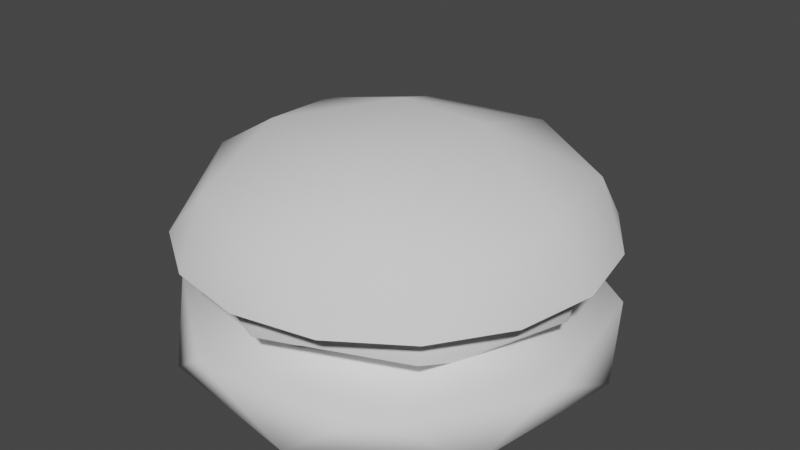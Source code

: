 # Source: Burger.blend  (saved by Blender 2.80.75; exported with 4.5.12 LTS)
import bpy
from mathutils import Matrix  # noqa: F401  (used for matrix-valued properties, if any)

bpy.ops.wm.read_factory_settings(use_empty=True)
scene = bpy.context.scene
scene.name = 'Scene'

# ---- collections
col_collection = bpy.data.collections.new('Collection'); scene.collection.children.link(col_collection)

# ---- world
world_world = bpy.data.worlds.new('World'); scene.world = world_world
world_world.use_nodes = True; world_world.node_tree.nodes.clear()
_N = world_world.node_tree.nodes; _L = world_world.node_tree.links
n0 = _N.new('ShaderNodeOutputWorld'); n0.name = 'World Output'; n0.location = (300, 300)
n1 = _N.new('ShaderNodeBackground'); n1.name = 'Background'; n1.location = (10, 300)
n1.inputs[0].default_value = (0.05088, 0.05088, 0.05088, 1.0)
_L.new(n1.outputs[0], n0.inputs[0])
n0.is_active_output = True
world_world.color = (0.05088, 0.05088, 0.05088)
world_world.use_sun_shadow = False
world_world.sun_shadow_jitter_overblur = 0.0

# ---- meshes
me_sphere = bpy.data.meshes.new('Sphere')
me_sphere.from_pydata([(0.0, 0.7071, 0.9016), (0.0, 0.9239, 0.7394), (0.1464, 0.3536, 1.01), (0.2706, 0.6533, 0.9016), (0.3536, 0.8536, 0.7394), (0.3827, 0.9239, 0.548), (0.2706, 0.2706, 1.01), (0.5, 0.5, 0.9016), (0.6533, 0.6533, 0.7394), (0.7071, 0.7071, 0.548), (0.3536, 0.1464, 1.01), (0.6533, 0.2706, 0.9016), (0.8536, 0.3536, 0.7394), (0.9239, 0.3827, 0.548), (0.3827, 1.307e-07, 1.01), (0.7071, 7.11e-08, 0.9016), (0.9239, 1.149e-08, 0.7394), (1.0, 1.149e-08, 0.548), (0.3536, -0.1464, 1.01), (0.6533, -0.2706, 0.9016), (0.8536, -0.3536, 0.7394), (0.9239, -0.3827, 0.548), (0.2706, -0.2706, 1.01), (0.5, -0.5, 0.9016), (0.6533, -0.6533, 0.7394), (0.7071, -0.7071, 0.548), (0.1464, -0.3536, 1.01), (0.2706, -0.6533, 0.9016), (0.3536, -0.8536, 0.7394), (0.3827, -0.9239, 0.548), (-7.268e-08, -0.3827, 1.01), (-2.664e-07, -0.7071, 0.9016), (-2.962e-07, -0.9239, 0.7394), (-3.26e-07, -1.0, 0.548), (-0.1464, -0.3536, 1.01), (-0.2706, -0.6533, 0.9016), (-0.3536, -0.8536, 0.7394), (-0.3827, -0.9239, 0.548), (-0.2706, -0.2706, 1.01), (-0.5, -0.5, 0.9016), (-0.6533, -0.6533, 0.7394), (-0.7071, -0.7071, 0.548), (-0.3536, -0.1464, 1.01), (-0.6533, -0.2706, 0.9016), (-0.8536, -0.3536, 0.7394), (-0.9239, -0.3827, 0.548), (-0.3827, 2.499e-07, 1.01), (-0.7071, 4.883e-07, 0.9016), (-0.9239, 5.181e-07, 0.7394), (-1.0, 6.075e-07, 0.548), (-0.3536, 0.1464, 1.01), (-0.6533, 0.2706, 0.9016), (-0.8536, 0.3536, 0.7394), (-0.9239, 0.3827, 0.548), (-0.2706, 0.2706, 1.01), (-0.5, 0.5, 0.9016), (-0.6533, 0.6533, 0.7394), (-0.7071, 0.7071, 0.548), (-0.1464, 0.3536, 1.01), (-0.2706, 0.6533, 0.9016), (-0.3536, 0.8536, 0.7394), (-0.3827, 0.9239, 0.548), (-6.75e-14, 5.684e-14, 1.048), (1.061e-07, 0.3827, 1.01), (6.575e-07, 1.0, 0.548), (0.0, 1.0, 1.46e-06), (0.0, 1.0, 0.2224), (0.3827, 0.9239, 1.46e-06), (0.3827, 0.9239, 0.2224), (0.7071, 0.7071, 1.46e-06), (0.7071, 0.7071, 0.2224), (0.9239, 0.3827, 1.46e-06), (0.9239, 0.3827, 0.2224), (1.0, -4.371e-08, 1.46e-06), (1.0, -4.371e-08, 0.2224), (0.9239, -0.3827, 1.46e-06), (0.9239, -0.3827, 0.2224), (0.7071, -0.7071, 1.46e-06), (0.7071, -0.7071, 0.2224), (0.3827, -0.9239, 1.46e-06), (0.3827, -0.9239, 0.2224), (1.51e-07, -1.0, 1.46e-06), (1.51e-07, -1.0, 0.2224), (-0.3827, -0.9239, 1.46e-06), (-0.3827, -0.9239, 0.2224), (-0.7071, -0.7071, 1.46e-06), (-0.7071, -0.7071, 0.2224), (-0.9239, -0.3827, 1.46e-06), (-0.9239, -0.3827, 0.2224), (-1.0, 1.192e-08, 1.46e-06), (-1.0, 1.192e-08, 0.2224), (-0.9239, 0.3827, 1.46e-06), (-0.9239, 0.3827, 0.2224), (-0.7071, 0.7071, 1.46e-06), (-0.7071, 0.7071, 0.2224), (-0.3827, 0.9239, 1.46e-06), (-0.3827, 0.9239, 0.2224)], [], [(63, 62, 2), (64, 1, 4, 5), (0, 63, 2, 3), (1, 0, 3, 4), (5, 4, 8, 9), (3, 2, 6, 7), (4, 3, 7, 8), (2, 62, 6), (8, 7, 11, 12), (6, 62, 10), (9, 8, 12, 13), (7, 6, 10, 11), (12, 11, 15, 16), (10, 62, 14), (13, 12, 16, 17), (11, 10, 14, 15), (17, 16, 20, 21), (15, 14, 18, 19), (16, 15, 19, 20), (14, 62, 18), (19, 18, 22, 23), (20, 19, 23, 24), (18, 62, 22), (21, 20, 24, 25), (24, 23, 27, 28), (22, 62, 26), (25, 24, 28, 29), (23, 22, 26, 27), (26, 62, 30), (29, 28, 32, 33), (27, 26, 30, 31), (28, 27, 31, 32), (33, 32, 36, 37), (31, 30, 34, 35), (32, 31, 35, 36), (30, 62, 34), (36, 35, 39, 40), (34, 62, 38), (37, 36, 40, 41), (35, 34, 38, 39), (40, 39, 43, 44), (38, 62, 42), (41, 40, 44, 45), (39, 38, 42, 43), (45, 44, 48, 49), (43, 42, 46, 47), (44, 43, 47, 48), (42, 62, 46), (49, 48, 52, 53), (47, 46, 50, 51), (48, 47, 51, 52), (46, 62, 50), (52, 51, 55, 56), (50, 62, 54), (53, 52, 56, 57), (51, 50, 54, 55), (56, 55, 59, 60), (54, 62, 58), (57, 56, 60, 61), (55, 54, 58, 59), (61, 60, 1, 64), (59, 58, 63, 0), (60, 59, 0, 1), (58, 62, 63), (65, 66, 68, 67), (67, 68, 70, 69), (69, 70, 72, 71), (71, 72, 74, 73), (73, 74, 76, 75), (75, 76, 78, 77), (77, 78, 80, 79), (79, 80, 82, 81), (81, 82, 84, 83), (83, 84, 86, 85), (85, 86, 88, 87), (87, 88, 90, 89), (89, 90, 92, 91), (91, 92, 94, 93), (68, 66, 96, 94, 92, 90, 88, 86, 84, 82, 80, 78, 76, 74, 72, 70), (93, 94, 96, 95), (95, 96, 66, 65), (65, 67, 69, 71, 73, 75, 77, 79, 81, 83, 85, 87, 89, 91, 93, 95)])
me_sphere.polygons.foreach_set('use_smooth', [True] * 82)
_uv = me_sphere.uv_layers.new(name='UVMap')
_uv.uv.foreach_set('vector', [0.75, 0.875, 0.7188, 1.0, 0.6875, 0.875, 0.75, 0.5, 0.75, 0.625, 0.6875, 0.625, 0.6875, 0.5, 0.75, 0.75, 0.75, 0.875, 0.6875, 0.875, 0.6875, 0.75, 0.75, 0.625, 0.75, 0.75, 0.6875, 0.75, 0.6875, 0.625, 0.6875, 0.5, 0.6875, 0.625, 0.625, 0.625, 0.625, 0.5, 0.6875, 0.75, 0.6875, 0.875, 0.625, 0.875, 0.625, 0.75, 0.6875, 0.625, 0.6875, 0.75, 0.625, 0.75, 0.625, 0.625, 0.6875, 0.875, 0.6562, 1.0, 0.625, 0.875, 0.625, 0.625, 0.625, 0.75, 0.5625, 0.75, 0.5625, 0.625, 0.625, 0.875, 0.5938, 1.0, 0.5625, 0.875, 0.625, 0.5, 0.625, 0.625, 0.5625, 0.625, 0.5625, 0.5, 0.625, 0.75, 0.625, 0.875, 0.5625, 0.875, 0.5625, 0.75, 0.5625, 0.625, 0.5625, 0.75, 0.5, 0.75, 0.5, 0.625, 0.5625, 0.875, 0.5313, 1.0, 0.5, 0.875, 0.5625, 0.5, 0.5625, 0.625, 0.5, 0.625, 0.5, 0.5, 0.5625, 0.75, 0.5625, 0.875, 0.5, 0.875, 0.5, 0.75, 0.5, 0.5, 0.5, 0.625, 0.4375, 0.625, 0.4375, 0.5, 0.5, 0.75, 0.5, 0.875, 0.4375, 0.875, 0.4375, 0.75, 0.5, 0.625, 0.5, 0.75, 0.4375, 0.75, 0.4375, 0.625, 0.5, 0.875, 0.4688, 1.0, 0.4375, 0.875, 0.4375, 0.75, 0.4375, 0.875, 0.375, 0.875, 0.375, 0.75, 0.4375, 0.625, 0.4375, 0.75, 0.375, 0.75, 0.375, 0.625, 0.4375, 0.875, 0.4063, 1.0, 0.375, 0.875, 0.4375, 0.5, 0.4375, 0.625, 0.375, 0.625, 0.375, 0.5, 0.375, 0.625, 0.375, 0.75, 0.3125, 0.75, 0.3125, 0.625, 0.375, 0.875, 0.3438, 1.0, 0.3125, 0.875, 0.375, 0.5, 0.375, 0.625, 0.3125, 0.625, 0.3125, 0.5, 0.375, 0.75, 0.375, 0.875, 0.3125, 0.875, 0.3125, 0.75, 0.3125, 0.875, 0.2812, 1.0, 0.25, 0.875, 0.3125, 0.5, 0.3125, 0.625, 0.25, 0.625, 0.25, 0.5, 0.3125, 0.75, 0.3125, 0.875, 0.25, 0.875, 0.25, 0.75, 0.3125, 0.625, 0.3125, 0.75, 0.25, 0.75, 0.25, 0.625, 0.25, 0.5, 0.25, 0.625, 0.1875, 0.625, 0.1875, 0.5, 0.25, 0.75, 0.25, 0.875, 0.1875, 0.875, 0.1875, 0.75, 0.25, 0.625, 0.25, 0.75, 0.1875, 0.75, 0.1875, 0.625, 0.25, 0.875, 0.2187, 1.0, 0.1875, 0.875, 0.1875, 0.625, 0.1875, 0.75, 0.125, 0.75, 0.125, 0.625, 0.1875, 0.875, 0.1562, 1.0, 0.125, 0.875, 0.1875, 0.5, 0.1875, 0.625, 0.125, 0.625, 0.125, 0.5, 0.1875, 0.75, 0.1875, 0.875, 0.125, 0.875, 0.125, 0.75, 0.125, 0.625, 0.125, 0.75, 0.0625, 0.75, 0.0625, 0.625, 0.125, 0.875, 0.09375, 1.0, 0.0625, 0.875, 0.125, 0.5, 0.125, 0.625, 0.0625, 0.625, 0.0625, 0.5, 0.125, 0.75, 0.125, 0.875, 0.0625, 0.875, 0.0625, 0.75, 0.0625, 0.5, 0.0625, 0.625, 0.0, 0.625, 0.0, 0.5, 0.0625, 0.75, 0.0625, 0.875, 0.0, 0.875, 0.0, 0.75, 0.0625, 0.625, 0.0625, 0.75, 0.0, 0.75, 0.0, 0.625, 0.0625, 0.875, 0.03125, 1.0, 0.0, 0.875, 1.0, 0.5, 1.0, 0.625, 0.9375, 0.625, 0.9375, 0.5, 1.0, 0.75, 1.0, 0.875, 0.9375, 0.875, 0.9375, 0.75, 1.0, 0.625, 1.0, 0.75, 0.9375, 0.75, 0.9375, 0.625, 1.0, 0.875, 0.9687, 1.0, 0.9375, 0.875, 0.9375, 0.625, 0.9375, 0.75, 0.875, 0.75, 0.875, 0.625, 0.9375, 0.875, 0.9062, 1.0, 0.875, 0.875, 0.9375, 0.5, 0.9375, 0.625, 0.875, 0.625, 0.875, 0.5, 0.9375, 0.75, 0.9375, 0.875, 0.875, 0.875, 0.875, 0.75, 0.875, 0.625, 0.875, 0.75, 0.8125, 0.75, 0.8125, 0.625, 0.875, 0.875, 0.8437, 1.0, 0.8125, 0.875, 0.875, 0.5, 0.875, 0.625, 0.8125, 0.625, 0.8125, 0.5, 0.875, 0.75, 0.875, 0.875, 0.8125, 0.875, 0.8125, 0.75, 0.8125, 0.5, 0.8125, 0.625, 0.75, 0.625, 0.75, 0.5, 0.8125, 0.75, 0.8125, 0.875, 0.75, 0.875, 0.75, 0.75, 0.8125, 0.625, 0.8125, 0.75, 0.75, 0.75, 0.75, 0.625, 0.8125, 0.875, 0.7812, 1.0, 0.75, 0.875, 1.0, 0.5, 1.0, 1.0, 0.9375, 1.0, 0.9375, 0.5, 0.9375, 0.5, 0.9375, 1.0, 0.875, 1.0, 0.875, 0.5, 0.875, 0.5, 0.875, 1.0, 0.8125, 1.0, 0.8125, 0.5, 0.8125, 0.5, 0.8125, 1.0, 0.75, 1.0, 0.75, 0.5, 0.75, 0.5, 0.75, 1.0, 0.6875, 1.0, 0.6875, 0.5, 0.6875, 0.5, 0.6875, 1.0, 0.625, 1.0, 0.625, 0.5, 0.625, 0.5, 0.625, 1.0, 0.5625, 1.0, 0.5625, 0.5, 0.5625, 0.5, 0.5625, 1.0, 0.5, 1.0, 0.5, 0.5, 0.5, 0.5, 0.5, 1.0, 0.4375, 1.0, 0.4375, 0.5, 0.4375, 0.5, 0.4375, 1.0, 0.375, 1.0, 0.375, 0.5, 0.375, 0.5, 0.375, 1.0, 0.3125, 1.0, 0.3125, 0.5, 0.3125, 0.5, 0.3125, 1.0, 0.25, 1.0, 0.25, 0.5, 0.25, 0.5, 0.25, 1.0, 0.1875, 1.0, 0.1875, 0.5, 0.1875, 0.5, 0.1875, 1.0, 0.125, 1.0, 0.125, 0.5, 0.3418, 0.4717, 0.25, 0.49, 0.1582, 0.4717, 0.08029, 0.4197, 0.02827, 0.3418, 0.01, 0.25, 0.02827, 0.1582, 0.08029, 0.08029, 0.1582, 0.02827, 0.25, 0.01, 0.3418, 0.02827, 0.4197, 0.08029, 0.4717, 0.1582, 0.49, 0.25, 0.4717, 0.3418, 0.4197, 0.4197, 0.125, 0.5, 0.125, 1.0, 0.0625, 1.0, 0.0625, 0.5, 0.0625, 0.5, 0.0625, 1.0, 0.0, 1.0, 0.0, 0.5, 0.75, 0.49, 0.8418, 0.4717, 0.9197, 0.4197, 0.9717, 0.3418, 0.99, 0.25, 0.9717, 0.1582, 0.9197, 0.08029, 0.8418, 0.02827, 0.75, 0.01, 0.6582, 0.02827, 0.5803, 0.08029, 0.5283, 0.1582, 0.51, 0.25, 0.5283, 0.3418, 0.5803, 0.4197, 0.6582, 0.4717])
me_sphere.use_remesh_preserve_volume = False
me_sphere.use_remesh_preserve_attributes = False
me_sphere.use_mirror_vertex_groups = False
me_sphere.update()
me_sphere_001 = bpy.data.meshes.new('Sphere.001')
me_sphere_001.from_pydata([(5.158e-09, 0.6364, 0.5694), (5.158e-09, 0.9, 0.3926), (5.158e-09, 0.6364, 0.2159), (0.45, 0.45, 0.5694), (0.6364, 0.6364, 0.3926), (0.45, 0.45, 0.2159), (0.6364, -8.104e-08, 0.5694), (0.9, -5.422e-08, 0.3926), (0.6364, -8.104e-08, 0.2159), (0.45, -0.45, 0.5694), (0.6364, -0.6364, 0.3926), (0.45, -0.45, 0.2159), (5.158e-09, -8.304e-08, 0.1426), (3.397e-08, -0.6364, 0.5694), (7.149e-09, -0.9, 0.3926), (3.397e-08, -0.6364, 0.2159), (-5.048e-08, -1.387e-07, 0.6426), (-0.45, -0.45, 0.5694), (-0.6364, -0.6364, 0.3926), (-0.45, -0.45, 0.2159), (-0.6364, -8.104e-08, 0.5694), (-0.9, -5.422e-08, 0.3926), (-0.6364, -8.104e-08, 0.2159), (-0.45, 0.45, 0.5694), (-0.6364, 0.6364, 0.3926), (-0.45, 0.45, 0.2159)], [], [(2, 1, 4, 5), (0, 16, 3), (12, 2, 5), (1, 0, 3, 4), (5, 4, 7, 8), (3, 16, 6), (12, 5, 8), (4, 3, 6, 7), (8, 7, 10, 11), (6, 16, 9), (12, 8, 11), (7, 6, 9, 10), (11, 10, 14, 15), (9, 16, 13), (12, 11, 15), (10, 9, 13, 14), (15, 14, 18, 19), (13, 16, 17), (12, 15, 19), (14, 13, 17, 18), (18, 17, 20, 21), (19, 18, 21, 22), (17, 16, 20), (12, 19, 22), (12, 22, 25), (21, 20, 23, 24), (22, 21, 24, 25), (20, 16, 23), (12, 25, 2), (24, 23, 0, 1), (25, 24, 1, 2), (23, 16, 0)])
me_sphere_001.polygons.foreach_set('use_smooth', [True] * 32)
_uv = me_sphere_001.uv_layers.new(name='UVMap')
_uv.uv.foreach_set('vector', [0.75, 0.25, 0.75, 0.5, 0.625, 0.5, 0.625, 0.25, 0.75, 0.75, 0.6875, 1.0, 0.625, 0.75, 0.6875, 0.0, 0.75, 0.25, 0.625, 0.25, 0.75, 0.5, 0.75, 0.75, 0.625, 0.75, 0.625, 0.5, 0.625, 0.25, 0.625, 0.5, 0.5, 0.5, 0.5, 0.25, 0.625, 0.75, 0.5625, 1.0, 0.5, 0.75, 0.5625, 0.0, 0.625, 0.25, 0.5, 0.25, 0.625, 0.5, 0.625, 0.75, 0.5, 0.75, 0.5, 0.5, 0.5, 0.25, 0.5, 0.5, 0.375, 0.5, 0.375, 0.25, 0.5, 0.75, 0.4375, 1.0, 0.375, 0.75, 0.4375, 0.0, 0.5, 0.25, 0.375, 0.25, 0.5, 0.5, 0.5, 0.75, 0.375, 0.75, 0.375, 0.5, 0.375, 0.25, 0.375, 0.5, 0.25, 0.5, 0.25, 0.25, 0.375, 0.75, 0.3125, 1.0, 0.25, 0.75, 0.3125, 0.0, 0.375, 0.25, 0.25, 0.25, 0.375, 0.5, 0.375, 0.75, 0.25, 0.75, 0.25, 0.5, 0.25, 0.25, 0.25, 0.5, 0.125, 0.5, 0.125, 0.25, 0.25, 0.75, 0.1875, 1.0, 0.125, 0.75, 0.1875, 0.0, 0.25, 0.25, 0.125, 0.25, 0.25, 0.5, 0.25, 0.75, 0.125, 0.75, 0.125, 0.5, 0.125, 0.5, 0.125, 0.75, 0.0, 0.75, 0.0, 0.5, 0.125, 0.25, 0.125, 0.5, 0.0, 0.5, 0.0, 0.25, 0.125, 0.75, 0.0625, 1.0, 0.0, 0.75, 0.0625, 0.0, 0.125, 0.25, 0.0, 0.25, 0.9375, 0.0, 1.0, 0.25, 0.875, 0.25, 1.0, 0.5, 1.0, 0.75, 0.875, 0.75, 0.875, 0.5, 1.0, 0.25, 1.0, 0.5, 0.875, 0.5, 0.875, 0.25, 1.0, 0.75, 0.9375, 1.0, 0.875, 0.75, 0.8125, 0.0, 0.875, 0.25, 0.75, 0.25, 0.875, 0.5, 0.875, 0.75, 0.75, 0.75, 0.75, 0.5, 0.875, 0.25, 0.875, 0.5, 0.75, 0.5, 0.75, 0.25, 0.875, 0.75, 0.8125, 1.0, 0.75, 0.75])
me_sphere_001.use_remesh_preserve_volume = False
me_sphere_001.use_remesh_preserve_attributes = False
me_sphere_001.use_mirror_vertex_groups = False
me_sphere_001.update()

# ---- objects
ob_sphere = bpy.data.objects.new('Sphere', me_sphere)
ob_sphere_001 = bpy.data.objects.new('Sphere.001', me_sphere_001)

# ---- transforms, parenting, visibility, modifiers, constraints
ob_sphere.location = (0.0, 0.0, 0.0)
ob_sphere.lineart.crease_threshold = 0.0
_m = ob_sphere.modifiers.new('Decimate', 'DECIMATE')
_m.ratio = 0.4
ob_sphere_001.location = (0.0, 0.0, 0.0)
ob_sphere_001.lineart.crease_threshold = 0.0
_m = ob_sphere_001.modifiers.new('Decimate', 'DECIMATE')
_m.ratio = 0.8
_m.use_symmetry = True

# ---- collection membership
col_collection.objects.link(ob_sphere)
col_collection.objects.link(ob_sphere_001)

# ---- scene / render settings (as saved in the file)
scene.frame_start = 1; scene.frame_end = 250; scene.frame_set(1)
scene.render.engine = 'BLENDER_EEVEE_NEXT'
scene.cycles.use_denoising = False
scene.cycles.samples = 128
scene.cycles.sampling_pattern = 'TABULATED_SOBOL'
scene.cycles.use_adaptive_sampling = False
scene.cycles.use_light_tree = False
scene.view_settings.view_transform = 'Filmic'
bpy.context.view_layer.update()

# ---- added for rendering (the .blend has no active camera and no usable light): camera, sun
cam_auto = bpy.data.cameras.new('AutoCamera')
cam_auto.lens = 50.0
cam_auto.sensor_width = 36.0
cam_auto.clip_end = 1000.0
ob_auto_camera = bpy.data.objects.new('AutoCamera', cam_auto)
scene.collection.objects.link(ob_auto_camera)
ob_auto_camera.location = (2.82162, -3.36748, 2.7843)
ob_auto_camera.rotation_euler = (1.09748, -7.21219e-08, 0.694738)
scene.camera = ob_auto_camera
light_auto_sun = bpy.data.lights.new('AutoSun', 'SUN')
light_auto_sun.energy = 3.0
light_auto_sun.angle = 0.0523599
ob_auto_sun = bpy.data.objects.new('AutoSun', light_auto_sun)
scene.collection.objects.link(ob_auto_sun)
ob_auto_sun.rotation_euler = (0.872665, 0.174533, 0.523599)
bpy.context.view_layer.update()

